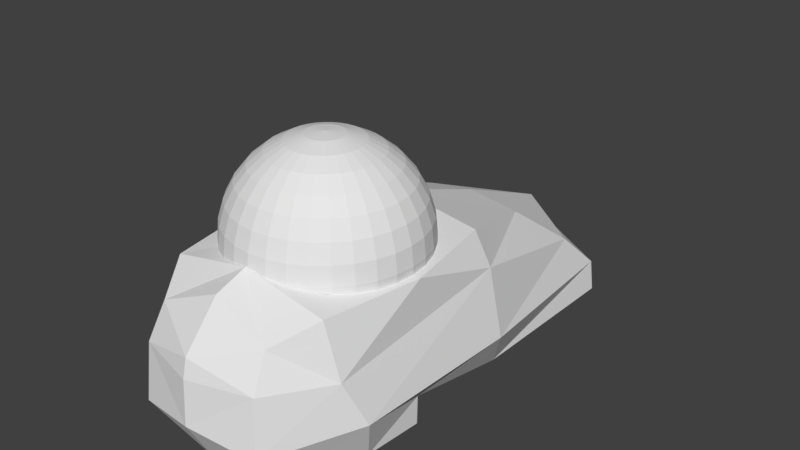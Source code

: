 # Source: 11_InstepR.blend  (saved by Blender 2.79.0; exported with 4.5.12 LTS)
import bpy
from mathutils import Matrix  # noqa: F401  (used for matrix-valued properties, if any)

bpy.ops.wm.read_factory_settings(use_empty=True)
scene = bpy.context.scene
scene.name = 'Scene'

# ---- collections
col_collection_1 = bpy.data.collections.new('Collection 1'); scene.collection.children.link(col_collection_1)

# ---- materials (node trees are filled in below, after node groups)
mat_x = bpy.data.materials.new('マテリアル')
mat_x.alpha_threshold = 0.0
mat_x.use_transparent_shadow = False
mat_x.roughness = 0.5

# ---- material node trees

# ---- world
world_world = bpy.data.worlds.new('World'); scene.world = world_world
world_world.color = (0.05088, 0.05088, 0.05088)
world_world.use_sun_shadow = False
world_world.sun_shadow_jitter_overblur = 0.0
world_world.cycles.sampling_method = 'MANUAL'

# ---- meshes
me_009 = bpy.data.meshes.new('球.009')
me_009.from_pydata([(-0.1951, 0.0, 0.9808), (-0.3827, 0.0, 0.9239), (-0.5556, 0.0, 0.8315), (-0.7071, 0.0, 0.7071), (-0.8315, 0.0, 0.5556), (-0.9239, 0.0, 0.3827), (-0.9808, 0.0, 0.1951), (-1.0, 0.0, 7.55e-08), (-0.1913, 0.03806, 0.9808), (-0.3753, 0.07466, 0.9239), (-0.5449, 0.1084, 0.8315), (-0.6935, 0.1379, 0.7071), (-0.8155, 0.1622, 0.5556), (-0.9061, 0.1802, 0.3827), (-0.9619, 0.1913, 0.1951), (-0.9808, 0.1951, 7.55e-08), (-0.1802, 0.07466, 0.9808), (-0.3536, 0.1464, 0.9239), (-0.5133, 0.2126, 0.8315), (-0.6533, 0.2706, 0.7071), (-0.7682, 0.3182, 0.5556), (-0.8536, 0.3536, 0.3827), (-0.9061, 0.3753, 0.1951), (-0.9239, 0.3827, 7.55e-08), (-0.1622, 0.1084, 0.9808), (-0.3182, 0.2126, 0.9239), (-0.4619, 0.3087, 0.8315), (-0.5879, 0.3928, 0.7071), (-0.6913, 0.4619, 0.5556), (-0.7682, 0.5133, 0.3827), (-0.8155, 0.5449, 0.1951), (-0.8315, 0.5556, 7.55e-08), (-0.1379, 0.1379, 0.9808), (-0.2706, 0.2706, 0.9239), (-0.3928, 0.3928, 0.8315), (-0.5, 0.5, 0.7071), (-0.5879, 0.5879, 0.5556), (-0.6533, 0.6533, 0.3827), (-0.6935, 0.6935, 0.1951), (-0.7071, 0.7071, 7.55e-08), (-0.1084, 0.1622, 0.9808), (-0.2126, 0.3182, 0.9239), (-0.3087, 0.4619, 0.8315), (-0.3928, 0.5879, 0.7071), (-0.4619, 0.6913, 0.5556), (-0.5133, 0.7682, 0.3827), (-0.5449, 0.8155, 0.1951), (-0.5556, 0.8315, 7.55e-08), (-0.07466, 0.1802, 0.9808), (-0.1464, 0.3536, 0.9239), (-0.2126, 0.5133, 0.8315), (-0.2706, 0.6533, 0.7071), (-0.3182, 0.7682, 0.5556), (-0.3536, 0.8536, 0.3827), (-0.3753, 0.9061, 0.1951), (-0.03806, 0.1913, 0.9808), (-0.07466, 0.3753, 0.9239), (-0.1084, 0.5449, 0.8315), (-0.1379, 0.6935, 0.7071), (-0.1622, 0.8155, 0.5556), (-0.1802, 0.9061, 0.3827), (-0.1913, 0.9619, 0.1951), (3.266e-07, 0.1951, 0.9808), (3.192e-07, 0.3827, 0.9239), (3.117e-07, 0.5556, 0.8315), (3.192e-07, 0.7071, 0.7071), (3.341e-07, 0.8315, 0.5556), (2.745e-07, 0.9239, 0.3827), (3.937e-07, 0.9808, 0.1951), (0.03806, 0.1913, 0.9808), (0.07466, 0.3753, 0.9239), (0.1084, 0.5449, 0.8315), (0.138, 0.6935, 0.7071), (0.1622, 0.8155, 0.5556), (0.1802, 0.9061, 0.3827), (0.1913, 0.9619, 0.1951), (0.07466, 0.1802, 0.9808), (0.1464, 0.3536, 0.9239), (0.2126, 0.5133, 0.8315), (0.2706, 0.6533, 0.7071), (0.3182, 0.7682, 0.5556), (0.3536, 0.8536, 0.3827), (0.3753, 0.9061, 0.1951), (0.3827, 0.9239, 7.55e-08), (0.1084, 0.1622, 0.9808), (0.2126, 0.3182, 0.9239), (0.3087, 0.4619, 0.8315), (0.3928, 0.5879, 0.7071), (0.4619, 0.6913, 0.5556), (0.5133, 0.7682, 0.3827), (0.5449, 0.8155, 0.1951), (0.5556, 0.8315, 7.55e-08), (0.138, 0.1379, 0.9808), (0.2706, 0.2706, 0.9239), (0.3928, 0.3928, 0.8315), (0.5, 0.5, 0.7071), (0.5879, 0.5879, 0.5556), (0.6533, 0.6533, 0.3827), (0.6935, 0.6935, 0.1951), (0.7071, 0.7071, 7.55e-08), (0.1622, 0.1084, 0.9808), (0.3182, 0.2126, 0.9239), (0.4619, 0.3087, 0.8315), (0.5879, 0.3928, 0.7071), (0.6913, 0.4619, 0.5556), (0.7682, 0.5133, 0.3827), (0.8155, 0.5449, 0.1951), (0.8315, 0.5556, 7.55e-08), (0.1802, 0.07466, 0.9808), (0.3536, 0.1464, 0.9239), (0.5133, 0.2126, 0.8315), (0.6533, 0.2706, 0.7071), (0.7682, 0.3182, 0.5556), (0.8536, 0.3536, 0.3827), (0.9061, 0.3753, 0.1951), (0.9239, 0.3827, 7.55e-08), (0.1913, 0.03806, 0.9808), (0.3753, 0.07466, 0.9239), (0.5449, 0.1084, 0.8315), (0.6935, 0.1379, 0.7071), (0.8155, 0.1622, 0.5556), (0.9061, 0.1802, 0.3827), (0.9619, 0.1913, 0.1951), (0.9808, 0.1951, 7.55e-08), (0.1951, -7.212e-09, 0.9808), (0.3827, 4.122e-08, 0.9239), (0.5556, 2.632e-08, 0.8315), (0.7071, -2.584e-08, 0.7071), (0.8315, -8.544e-08, 0.5556), (0.9239, 6.357e-08, 0.3827), (0.9808, -8.544e-08, 0.1951), (1.0, -1.003e-07, 7.55e-08), (0.1913, -0.03806, 0.9808), (0.3753, -0.07466, 0.9239), (0.5449, -0.1084, 0.8315), (0.6935, -0.1379, 0.7071), (0.8155, -0.1622, 0.5556), (0.9061, -0.1802, 0.3827), (0.9619, -0.1913, 0.1951), (0.9808, -0.1951, 7.55e-08), (0.1802, -0.07466, 0.9808), (0.3536, -0.1464, 0.9239), (0.5133, -0.2126, 0.8315), (0.6533, -0.2706, 0.7071), (0.7682, -0.3182, 0.5556), (0.8536, -0.3536, 0.3827), (0.9061, -0.3753, 0.1951), (0.9239, -0.3827, 7.55e-08), (0.1622, -0.1084, 0.9808), (0.3182, -0.2126, 0.9239), (0.4619, -0.3087, 0.8315), (0.5879, -0.3928, 0.7071), (0.6913, -0.4619, 0.5556), (0.7682, -0.5133, 0.3827), (0.8155, -0.5449, 0.1951), (0.8315, -0.5556, 7.55e-08), (0.138, -0.1379, 0.9808), (0.2706, -0.2706, 0.9239), (0.3928, -0.3928, 0.8315), (0.5, -0.5, 0.7071), (0.5879, -0.5879, 0.5556), (0.6533, -0.6533, 0.3827), (0.6935, -0.6935, 0.1951), (0.7071, -0.7071, 7.55e-08), (0.1084, -0.1622, 0.9808), (0.2126, -0.3182, 0.9239), (0.3087, -0.4619, 0.8315), (0.3928, -0.5879, 0.7071), (0.4619, -0.6913, 0.5556), (0.5133, -0.7682, 0.3827), (0.5449, -0.8155, 0.1951), (0.5556, -0.8315, 7.55e-08), (0.07466, -0.1802, 0.9808), (0.1464, -0.3536, 0.9239), (0.2126, -0.5133, 0.8315), (0.2706, -0.6533, 0.7071), (0.3182, -0.7682, 0.5556), (0.3536, -0.8536, 0.3827), (0.3753, -0.9061, 0.1951), (0.3827, -0.9239, 7.55e-08), (0.03806, -0.1913, 0.9808), (0.07466, -0.3753, 0.9239), (0.1084, -0.5449, 0.8315), (0.1379, -0.6935, 0.7071), (0.1622, -0.8155, 0.5556), (0.1802, -0.9061, 0.3827), (0.1913, -0.9619, 0.1951), (3.117e-07, -0.1951, 0.9808), (2.819e-07, -0.3827, 0.9239), (2.819e-07, -0.5556, 0.8315), (1.851e-07, -0.7071, 0.7071), (1.404e-07, -0.8315, 0.5556), (3.192e-07, -0.9239, 0.3827), (9.567e-08, -0.9808, 0.1951), (-0.03806, -0.1913, 0.9808), (-0.07466, -0.3753, 0.9239), (-0.1084, -0.5449, 0.8315), (-0.1379, -0.6935, 0.7071), (-0.1622, -0.8155, 0.5556), (-0.1802, -0.9061, 0.3827), (-0.1913, -0.9619, 0.1951), (-0.07466, -0.1802, 0.9808), (-0.1464, -0.3536, 0.9239), (-0.2126, -0.5133, 0.8315), (-0.2706, -0.6533, 0.7071), (-0.3182, -0.7682, 0.5556), (-0.3536, -0.8536, 0.3827), (-0.3753, -0.9061, 0.1951), (-0.3827, -0.9239, 7.55e-08), (-0.1084, -0.1622, 0.9808), (-0.2126, -0.3182, 0.9239), (-0.3087, -0.4619, 0.8315), (-0.3928, -0.5879, 0.7071), (-0.4619, -0.6913, 0.5556), (-0.5133, -0.7682, 0.3827), (-0.5449, -0.8155, 0.1951), (-0.5556, -0.8315, 7.55e-08), (-0.1379, -0.1379, 0.9808), (-0.2706, -0.2706, 0.9239), (-0.3928, -0.3928, 0.8315), (-0.5, -0.5, 0.7071), (-0.5879, -0.5879, 0.5556), (-0.6533, -0.6533, 0.3827), (-0.6935, -0.6935, 0.1951), (-0.7071, -0.7071, 7.55e-08), (-0.1622, -0.1084, 0.9808), (-0.3182, -0.2126, 0.9239), (-0.4619, -0.3087, 0.8315), (-0.5879, -0.3928, 0.7071), (-0.6913, -0.4619, 0.5556), (-0.7682, -0.5133, 0.3827), (-0.8155, -0.5449, 0.1951), (-0.8315, -0.5556, 7.55e-08), (2.48e-08, -1.247e-07, 1.0), (-0.1802, -0.07466, 0.9808), (-0.3536, -0.1464, 0.9239), (-0.5133, -0.2126, 0.8315), (-0.6533, -0.2706, 0.7071), (-0.7682, -0.3182, 0.5556), (-0.8536, -0.3536, 0.3827), (-0.9061, -0.3753, 0.1951), (-0.9239, -0.3827, 7.55e-08), (-0.1913, -0.03806, 0.9808), (-0.3753, -0.07466, 0.9239), (-0.5449, -0.1084, 0.8315), (-0.6935, -0.1379, 0.7071), (-0.8155, -0.1622, 0.5556), (-0.9061, -0.1802, 0.3827), (-0.9619, -0.1913, 0.1951), (-0.9808, -0.1951, 7.55e-08), (0.9169, 0.3798, -0.07724), (0.8261, 0.552, -0.0658), (0.9727, 0.1935, -0.08353), (0.9903, 0.01413, -0.08438), (0.7037, 0.7037, -0.04962), (0.554, 0.8291, -0.02842), (0.3826, 0.9236, -0.003327), (0.1946, 0.9784, 0.0244), (0.36, 0.9308, 7.55e-08), (3.829e-07, 0.9947, 0.05331), (-0.01965, 0.9925, 0.05624), (-0.7038, 0.7038, -0.04773), (-0.8261, 0.552, -0.0657), (-0.9167, 0.3797, -0.0787), (-0.9725, 0.1934, -0.08628), (-0.9899, 0.01413, -0.08803), (-0.1945, 0.9779, 0.02938), (-0.3827, 0.9238, 0.0006549), (-0.387, 0.9216, 7.55e-08), (-0.5542, 0.8294, -0.02533), (0.9916, -9.384e-08, -0.08515), (0.9721, -0.1934, -0.09019), (0.9157, -0.3793, -0.08964), (0.8246, -0.551, -0.08352), (0.7021, -0.7021, -0.07204), (0.553, -0.8276, -0.04702), (0.3822, -0.9227, -0.01328), (0.3146, -0.9445, 7.55e-08), (0.1946, -0.9785, 0.02354), (1.263e-07, -0.9939, 0.06155), (-0.01965, -0.9916, 0.06537), (-0.1945, -0.9779, 0.03002), (-0.3423, -0.9361, 7.55e-08), (-0.3824, -0.9231, -0.008154), (-0.5532, -0.8279, -0.04307), (-0.9913, 0.0, -0.08876), (-0.9718, -0.1933, -0.09287), (-0.9156, -0.3793, -0.09107), (-0.7022, -0.7022, -0.07021), (-0.8246, -0.551, -0.08343), (-0.6641, -1.284, -1.669), (-1.018, 3.22, -1.669), (0.9787, 3.22, -1.669), (0.6248, -1.284, -1.669), (-0.6786, -1.593, -0.6619), (-0.8767, 2.781, -0.9121), (0.8374, 2.781, -0.9121), (0.6393, -1.593, -0.6619), (-0.01965, -1.502, -1.669), (-0.01965, 2.217, -0.3758), (-0.01965, -1.342, -0.04875), (-0.01965, 3.22, -1.669), (0.9383, 3.22, -1.337), (0.6648, -1.653, -1.266), (-0.01965, 3.88, -1.683), (-0.7041, -1.653, -1.266), (-0.01965, -1.796, -1.145), (-0.9776, 3.22, -1.337), (0.53, 2.259, -0.48), (0.602, -1.407, -0.309), (-0.6413, -1.407, -0.309), (-0.5693, 2.259, -0.48), (-0.06012, 3.478, -0.9095), (-0.01965, 3.872, -1.407), (-0.01965, 1.286, -1.669), (-1.13, 1.031, -0.4189), (1.091, 1.031, -0.4189), (0.9021, 1.031, -0.08118), (-1.283, 1.031, -1.132), (-0.9108, 1.031, -0.08118), (1.244, 1.031, -1.132), (-0.7526, 1.312, -1.669), (0.959, 1.339, -1.669), (-0.01965, 1.031, 0.05607), (-0.01965, -1.767, -0.6776), (-0.01965, -1.722, -0.4832), (-0.8852, -1.002, -0.1093), (0.9787, -0.5961, -1.669), (-1.071, -0.9763, -0.6767), (1.032, -0.9763, -0.6767), (-0.01965, -1.002, -1.669), (-1.212, -0.7913, -1.139), (-1.018, -0.5961, -1.669), (0.8765, -1.002, -0.1093), (1.173, -0.7913, -1.139), (-0.01965, -1.002, 0.06542), (-0.6822, 3.638, -1.676), (0.6429, 3.638, -1.676), (-0.01965, 3.638, -1.676), (-0.6772, 3.64, -1.676), (-0.676, 3.638, -1.676), (1.025, 0.03321, -1.669), (-0.01965, 0.04723, -1.669), (-1.019, 0.05823, -1.669), (-0.01965, 0.02842, -1.344), (-1.053, 0.04693, -1.344), (1.043, 0.02022, -1.344), (-0.01965, 0.01413, 0.06075), (1.066, 0.01413, -0.09523), (-1.037, 0.01413, -0.09523)], [], [(2, 11, 3), (0, 9, 1), (5, 14, 6), (3, 12, 4), (2, 9, 10), (6, 15, 7), (4, 13, 5), (14, 23, 15), (12, 21, 13), (10, 19, 11), (8, 17, 9), (13, 22, 14), (11, 20, 12), (9, 18, 10), (22, 31, 23), (20, 29, 21), (18, 27, 19), (16, 25, 17), (22, 29, 30), (19, 28, 20), (17, 26, 18), (31, 38, 39), (28, 37, 29), (26, 35, 27), (24, 33, 25), (29, 38, 30), (27, 36, 28), (25, 34, 26), (39, 46, 47), (36, 45, 37), (34, 43, 35), (32, 41, 33), (37, 46, 38), (36, 43, 44), (33, 42, 34), (54, 267, 268), (44, 53, 45), (42, 51, 43), (40, 49, 41), (46, 53, 54), (44, 51, 52), (41, 50, 42), (52, 60, 53), (51, 57, 58), (48, 56, 49), (54, 60, 61), (51, 59, 52), (49, 57, 50), (59, 67, 60), (57, 65, 58), (55, 63, 56), (61, 67, 68), (58, 66, 59), (56, 64, 57), (66, 74, 67), (64, 72, 65), (63, 69, 70), (68, 74, 75), (66, 72, 73), (63, 71, 64), (73, 81, 74), (71, 79, 72), (69, 77, 70), (75, 81, 82), (72, 80, 73), (71, 77, 78), (82, 91, 83), (80, 89, 81), (78, 87, 79), (76, 85, 77), (82, 89, 90), (80, 87, 88), (77, 86, 78), (90, 99, 91), (88, 97, 89), (86, 95, 87), (84, 93, 85), (90, 97, 98), (87, 96, 88), (85, 94, 86), (98, 107, 99), (96, 105, 97), (95, 102, 103), (92, 101, 93), (98, 105, 106), (96, 103, 104), (93, 102, 94), (106, 115, 107), (104, 113, 105), (102, 111, 103), (100, 109, 101), (106, 113, 114), (103, 112, 104), (102, 109, 110), (114, 123, 115), (112, 121, 113), (110, 119, 111), (108, 117, 109), (114, 121, 122), (111, 120, 112), (109, 118, 110), (122, 131, 123), (120, 129, 121), (119, 126, 127), (116, 125, 117), (122, 129, 130), (119, 128, 120), (118, 125, 126), (130, 139, 131), (128, 137, 129), (127, 134, 135), (124, 133, 125), (130, 137, 138), (128, 135, 136), (125, 134, 126), (138, 147, 139), (136, 145, 137), (135, 142, 143), (132, 141, 133), (138, 145, 146), (136, 143, 144), (133, 142, 134), (146, 155, 147), (144, 153, 145), (142, 151, 143), (140, 149, 141), (146, 153, 154), (144, 151, 152), (141, 150, 142), (155, 162, 163), (152, 161, 153), (151, 158, 159), (148, 157, 149), (154, 161, 162), (152, 159, 160), (149, 158, 150), (162, 171, 163), (160, 169, 161), (159, 166, 167), (156, 165, 157), (162, 169, 170), (160, 167, 168), (157, 166, 158), (170, 179, 171), (168, 177, 169), (167, 174, 175), (164, 173, 165), (170, 177, 178), (168, 175, 176), (165, 174, 166), (186, 278, 277), (176, 185, 177), (175, 182, 183), (173, 180, 181), (178, 185, 186), (176, 183, 184), (173, 182, 174), (184, 192, 185), (183, 189, 190), (181, 187, 188), (186, 192, 193), (183, 191, 184), (181, 189, 182), (191, 199, 192), (190, 196, 197), (188, 194, 195), (193, 199, 200), (191, 197, 198), (188, 196, 189), (198, 206, 199), (197, 203, 204), (194, 202, 195), (200, 206, 207), (197, 205, 198), (195, 203, 196), (207, 216, 208), (205, 214, 206), (204, 211, 212), (201, 210, 202), (207, 214, 215), (205, 212, 213), (203, 210, 211), (215, 224, 216), (213, 222, 214), (211, 220, 212), (209, 218, 210), (215, 222, 223), (213, 220, 221), (210, 219, 211), (224, 231, 232), (221, 230, 222), (219, 228, 220), (217, 226, 218), (223, 230, 231), (221, 228, 229), (218, 227, 219), (231, 241, 232), (229, 239, 230), (228, 236, 237), (226, 234, 235), (231, 239, 240), (229, 237, 238), (227, 235, 236), (240, 249, 241), (238, 247, 239), (236, 245, 237), (234, 243, 235), (240, 247, 248), (238, 245, 246), (235, 244, 236), (0, 233, 8), (8, 233, 16), (16, 233, 24), (24, 233, 32), (32, 233, 40), (40, 233, 48), (48, 233, 55), (55, 233, 62), (62, 233, 69), (69, 233, 76), (76, 233, 84), (84, 233, 92), (92, 233, 100), (100, 233, 108), (108, 233, 116), (116, 233, 124), (124, 233, 132), (132, 233, 140), (140, 233, 148), (148, 233, 156), (156, 233, 164), (164, 233, 172), (172, 233, 180), (180, 233, 187), (187, 233, 194), (194, 233, 201), (201, 233, 209), (209, 233, 217), (217, 233, 225), (225, 233, 234), (234, 233, 242), (249, 6, 7), (247, 4, 5), (245, 2, 3), (243, 0, 1), (248, 5, 6), (246, 3, 4), (244, 1, 2), (242, 233, 0), (288, 232, 289), (279, 186, 193), (268, 269, 47), (253, 123, 131), (277, 276, 179), (270, 139, 271), (261, 31, 39), (250, 123, 252), (255, 99, 254), (287, 249, 286), (283, 282, 208), (251, 115, 250), (265, 7, 15), (275, 163, 171), (254, 107, 251), (260, 61, 68), (262, 23, 31), (269, 39, 47), (272, 139, 147), (266, 54, 61), (284, 224, 288), (207, 282, 200), (289, 241, 287), (263, 15, 23), (285, 249, 7), (283, 216, 284), (280, 193, 200), (274, 155, 163), (256, 91, 255), (257, 75, 82), (256, 258, 83), (259, 75, 257), (273, 147, 155), (276, 171, 179), (307, 321, 318), (301, 337, 292), (302, 322, 292), (303, 298, 293), (301, 322, 314), (316, 308, 317), (305, 298, 306), (321, 301, 314), (304, 340, 339), (323, 311, 319), (297, 306, 303), (295, 318, 315), (339, 307, 313), (296, 320, 302), (294, 306, 324), (308, 323, 317), (311, 315, 319), (299, 308, 312), (311, 299, 312), (296, 312, 308), (295, 312, 313), (310, 328, 294), (290, 330, 298), (329, 303, 334), (331, 290, 305), (328, 305, 294), (330, 293, 298), (329, 309, 297), (334, 293, 327), (335, 310, 300), (309, 335, 300), (297, 325, 324), (294, 325, 310), (309, 300, 325), (300, 310, 325), (342, 327, 330), (316, 334, 320), (333, 347, 335), (316, 317, 348), (331, 345, 332), (349, 315, 328), (327, 341, 346), (315, 331, 328), (332, 342, 330), (347, 326, 335), (340, 301, 291), (337, 338, 304), (337, 302, 292), (339, 340, 336), (336, 291, 307), (337, 304, 313), (341, 344, 346), (343, 344, 342), (344, 321, 314), (344, 322, 346), (347, 317, 323), (347, 319, 349), (2, 10, 11), (0, 8, 9), (5, 13, 14), (3, 11, 12), (2, 1, 9), (6, 14, 15), (4, 12, 13), (14, 22, 23), (12, 20, 21), (10, 18, 19), (8, 16, 17), (13, 21, 22), (11, 19, 20), (9, 17, 18), (22, 30, 31), (20, 28, 29), (18, 26, 27), (16, 24, 25), (22, 21, 29), (19, 27, 28), (17, 25, 26), (31, 30, 38), (28, 36, 37), (26, 34, 35), (24, 32, 33), (29, 37, 38), (27, 35, 36), (25, 33, 34), (39, 38, 46), (36, 44, 45), (34, 42, 43), (32, 40, 41), (37, 45, 46), (36, 35, 43), (33, 41, 42), (268, 47, 46), (46, 54, 268), (44, 52, 53), (42, 50, 51), (40, 48, 49), (46, 45, 53), (44, 43, 51), (41, 49, 50), (52, 59, 60), (51, 50, 57), (48, 55, 56), (54, 53, 60), (51, 58, 59), (49, 56, 57), (59, 66, 67), (57, 64, 65), (55, 62, 63), (61, 60, 67), (58, 65, 66), (56, 63, 64), (66, 73, 74), (64, 71, 72), (63, 62, 69), (68, 67, 74), (66, 65, 72), (63, 70, 71), (73, 80, 81), (71, 78, 79), (69, 76, 77), (75, 74, 81), (72, 79, 80), (71, 70, 77), (82, 90, 91), (80, 88, 89), (78, 86, 87), (76, 84, 85), (82, 81, 89), (80, 79, 87), (77, 85, 86), (90, 98, 99), (88, 96, 97), (86, 94, 95), (84, 92, 93), (90, 89, 97), (87, 95, 96), (85, 93, 94), (98, 106, 107), (96, 104, 105), (95, 94, 102), (92, 100, 101), (98, 97, 105), (96, 95, 103), (93, 101, 102), (106, 114, 115), (104, 112, 113), (102, 110, 111), (100, 108, 109), (106, 105, 113), (103, 111, 112), (102, 101, 109), (114, 122, 123), (112, 120, 121), (110, 118, 119), (108, 116, 117), (114, 113, 121), (111, 119, 120), (109, 117, 118), (122, 130, 131), (120, 128, 129), (119, 118, 126), (116, 124, 125), (122, 121, 129), (119, 127, 128), (118, 117, 125), (130, 138, 139), (128, 136, 137), (127, 126, 134), (124, 132, 133), (130, 129, 137), (128, 127, 135), (125, 133, 134), (138, 146, 147), (136, 144, 145), (135, 134, 142), (132, 140, 141), (138, 137, 145), (136, 135, 143), (133, 141, 142), (146, 154, 155), (144, 152, 153), (142, 150, 151), (140, 148, 149), (146, 145, 153), (144, 143, 151), (141, 149, 150), (155, 154, 162), (152, 160, 161), (151, 150, 158), (148, 156, 157), (154, 153, 161), (152, 151, 159), (149, 157, 158), (162, 170, 171), (160, 168, 169), (159, 158, 166), (156, 164, 165), (162, 161, 169), (160, 159, 167), (157, 165, 166), (170, 178, 179), (168, 176, 177), (167, 166, 174), (164, 172, 173), (170, 169, 177), (168, 167, 175), (165, 173, 174), (277, 179, 178), (178, 186, 277), (176, 184, 185), (175, 174, 182), (173, 172, 180), (178, 177, 185), (176, 175, 183), (173, 181, 182), (184, 191, 192), (183, 182, 189), (181, 180, 187), (186, 185, 192), (183, 190, 191), (181, 188, 189), (191, 198, 199), (190, 189, 196), (188, 187, 194), (193, 192, 199), (191, 190, 197), (188, 195, 196), (198, 205, 206), (197, 196, 203), (194, 201, 202), (200, 199, 206), (197, 204, 205), (195, 202, 203), (207, 215, 216), (205, 213, 214), (204, 203, 211), (201, 209, 210), (207, 206, 214), (205, 204, 212), (203, 202, 210), (215, 223, 224), (213, 221, 222), (211, 219, 220), (209, 217, 218), (215, 214, 222), (213, 212, 220), (210, 218, 219), (224, 223, 231), (221, 229, 230), (219, 227, 228), (217, 225, 226), (223, 222, 230), (221, 220, 228), (218, 226, 227), (231, 240, 241), (229, 238, 239), (228, 227, 236), (226, 225, 234), (231, 230, 239), (229, 228, 237), (227, 226, 235), (240, 248, 249), (238, 246, 247), (236, 244, 245), (234, 242, 243), (240, 239, 247), (238, 237, 245), (235, 243, 244), (249, 248, 6), (247, 246, 4), (245, 244, 2), (243, 242, 0), (248, 247, 5), (246, 245, 3), (244, 243, 1), (288, 224, 232), (279, 278, 186), (131, 270, 253), (253, 252, 123), (270, 131, 139), (261, 262, 31), (250, 115, 123), (255, 91, 99), (287, 241, 249), (251, 107, 115), (15, 264, 265), (265, 285, 7), (275, 274, 163), (254, 99, 107), (68, 259, 260), (260, 266, 61), (262, 263, 23), (269, 261, 39), (272, 271, 139), (266, 267, 54), (284, 216, 224), (208, 282, 207), (282, 281, 200), (289, 232, 241), (263, 264, 15), (285, 286, 249), (283, 208, 216), (200, 281, 280), (280, 279, 193), (274, 273, 155), (256, 83, 91), (83, 258, 82), (258, 257, 82), (259, 68, 75), (273, 272, 147), (276, 275, 171), (307, 291, 321), (301, 338, 337), (302, 320, 322), (303, 306, 298), (301, 292, 322), (316, 296, 308), (305, 290, 298), (321, 291, 301), (304, 338, 340), (323, 299, 311), (297, 324, 306), (295, 307, 318), (313, 304, 339), (339, 336, 307), (307, 295, 313), (296, 316, 320), (294, 305, 306), (308, 299, 323), (311, 295, 315), (296, 313, 312), (295, 311, 312), (310, 326, 328), (290, 332, 330), (329, 297, 303), (331, 332, 290), (328, 331, 305), (330, 327, 293), (329, 333, 309), (334, 303, 293), (335, 326, 310), (309, 333, 335), (297, 309, 325), (294, 324, 325), (342, 341, 327), (316, 329, 334), (333, 348, 347), (333, 329, 348), (329, 316, 348), (318, 321, 345), (345, 343, 332), (331, 318, 345), (328, 326, 349), (349, 319, 315), (322, 320, 346), (320, 334, 346), (334, 327, 346), (315, 318, 331), (332, 343, 342), (347, 349, 326), (291, 336, 340), (340, 338, 301), (296, 302, 313), (302, 337, 313), (341, 342, 344), (343, 345, 344), (344, 345, 321), (344, 314, 322), (347, 348, 317), (347, 323, 319)])
_uv = me_009.uv_layers.new(name='UVマップ')
_uv.uv.foreach_set('vector', [0.4037, 0.1212, 0.4142, 0.1095, 0.4168, 0.1185, 0.3765, 0.1255, 0.3892, 0.1185, 0.3905, 0.1235, 0.4438, 0.1127, 0.4542, 0.09462, 0.4585, 0.1095, 0.4168, 0.1185, 0.4268, 0.1048, 0.43, 0.1157, 0.4037, 0.1212, 0.3892, 0.1185, 0.4018, 0.1141, 0.4585, 0.1095, 0.4701, 0.08891, 0.4748, 0.106, 0.43, 0.1157, 0.44, 0.09986, 0.4438, 0.1127, 0.4542, 0.09462, 0.4629, 0.07248, 0.4701, 0.08891, 0.4268, 0.1048, 0.4343, 0.08763, 0.44, 0.09986, 0.4018, 0.1141, 0.4102, 0.101, 0.4142, 0.1095, 0.3759, 0.1228, 0.3872, 0.1138, 0.3892, 0.1185, 0.44, 0.09986, 0.4478, 0.08038, 0.4542, 0.09462, 0.4142, 0.1095, 0.4219, 0.09445, 0.4268, 0.1048, 0.3892, 0.1185, 0.3988, 0.1074, 0.4018, 0.1141, 0.4478, 0.08038, 0.4534, 0.05689, 0.4629, 0.07248, 0.4219, 0.09445, 0.4269, 0.07627, 0.4343, 0.08763, 0.3988, 0.1074, 0.405, 0.09322, 0.4102, 0.101, 0.3749, 0.1202, 0.3844, 0.1095, 0.3872, 0.1138, 0.4478, 0.08038, 0.4269, 0.07627, 0.4393, 0.06702, 0.4102, 0.101, 0.4156, 0.08493, 0.4219, 0.09445, 0.3872, 0.1138, 0.3947, 0.1013, 0.3988, 0.1074, 0.4534, 0.05689, 0.4288, 0.05484, 0.4415, 0.04254, 0.4156, 0.08493, 0.4178, 0.06603, 0.4269, 0.07627, 0.3947, 0.1013, 0.3986, 0.08635, 0.405, 0.09322, 0.3734, 0.1178, 0.3809, 0.1057, 0.3844, 0.1095, 0.4269, 0.07627, 0.4288, 0.05484, 0.4393, 0.06702, 0.405, 0.09322, 0.4078, 0.07644, 0.4156, 0.08493, 0.3844, 0.1095, 0.3898, 0.09603, 0.3947, 0.1013, 0.4415, 0.04254, 0.4163, 0.04414, 0.4273, 0.02973, 0.4078, 0.07644, 0.407, 0.05719, 0.4178, 0.06603, 0.3898, 0.09603, 0.3912, 0.08057, 0.3986, 0.08635, 0.3716, 0.1158, 0.3769, 0.1026, 0.3809, 0.1057, 0.4178, 0.06603, 0.4163, 0.04414, 0.4288, 0.05484, 0.4078, 0.07644, 0.3912, 0.08057, 0.3987, 0.06922, 0.3809, 0.1057, 0.384, 0.09159, 0.3898, 0.09603, 0.402, 0.03528, 0.411, 0.01839, 0.4114, 0.01856, 0.3987, 0.06922, 0.3947, 0.0501, 0.407, 0.05719, 0.384, 0.09159, 0.3829, 0.07607, 0.3912, 0.08057, 0.3695, 0.1141, 0.3724, 0.1002, 0.3769, 0.1026, 0.4163, 0.04414, 0.3947, 0.0501, 0.402, 0.03528, 0.3987, 0.06922, 0.3829, 0.07607, 0.3885, 0.06353, 0.3769, 0.1026, 0.3776, 0.08817, 0.384, 0.09159, 0.3885, 0.06353, 0.3812, 0.04515, 0.3947, 0.0501, 0.3829, 0.07607, 0.3707, 0.08587, 0.3739, 0.07301, 0.3671, 0.1128, 0.3676, 0.09866, 0.3724, 0.1002, 0.402, 0.03528, 0.3812, 0.04515, 0.3857, 0.02894, 0.3829, 0.07607, 0.3773, 0.05961, 0.3885, 0.06353, 0.3724, 0.1002, 0.3707, 0.08587, 0.3776, 0.08817, 0.3773, 0.05961, 0.3668, 0.04267, 0.3812, 0.04515, 0.3707, 0.08587, 0.3644, 0.07152, 0.3739, 0.07301, 0.3645, 0.1119, 0.3626, 0.09791, 0.3676, 0.09866, 0.3857, 0.02894, 0.3668, 0.04267, 0.3683, 0.02582, 0.3739, 0.07301, 0.3655, 0.05767, 0.3773, 0.05961, 0.3676, 0.09866, 0.3635, 0.08476, 0.3707, 0.08587, 0.3655, 0.05767, 0.3522, 0.04282, 0.3668, 0.04267, 0.3635, 0.08476, 0.3549, 0.07164, 0.3644, 0.07152, 0.3626, 0.09791, 0.3591, 0.1116, 0.3575, 0.09803, 0.3683, 0.02582, 0.3522, 0.04282, 0.3506, 0.02599, 0.3655, 0.05767, 0.3549, 0.07164, 0.3536, 0.05779, 0.3626, 0.09791, 0.3561, 0.08489, 0.3635, 0.08476, 0.3536, 0.05779, 0.338, 0.0455, 0.3522, 0.04282, 0.3561, 0.08489, 0.3454, 0.07338, 0.3549, 0.07164, 0.3591, 0.1116, 0.3525, 0.09901, 0.3575, 0.09803, 0.3506, 0.02599, 0.338, 0.0455, 0.3336, 0.02951, 0.3549, 0.07164, 0.3419, 0.05995, 0.3536, 0.05779, 0.3561, 0.08489, 0.3525, 0.09901, 0.3489, 0.08625, 0.3336, 0.02951, 0.3097, 0.01905, 0.3279, 0.01136, 0.3419, 0.05995, 0.3246, 0.0505, 0.338, 0.0455, 0.3489, 0.08625, 0.3364, 0.07667, 0.3454, 0.07338, 0.3564, 0.1122, 0.3477, 0.1008, 0.3525, 0.09901, 0.3336, 0.02951, 0.3246, 0.0505, 0.3177, 0.03566, 0.3419, 0.05995, 0.3364, 0.07667, 0.3307, 0.06402, 0.3525, 0.09901, 0.342, 0.08881, 0.3489, 0.08625, 0.3177, 0.03566, 0.2928, 0.02897, 0.3097, 0.01905, 0.3307, 0.06402, 0.3122, 0.05753, 0.3246, 0.0505, 0.342, 0.08881, 0.3281, 0.0814, 0.3364, 0.07667, 0.3539, 0.1132, 0.3433, 0.1035, 0.3477, 0.1008, 0.3177, 0.03566, 0.3122, 0.05753, 0.3031, 0.04406, 0.3364, 0.07667, 0.3204, 0.06985, 0.3307, 0.06402, 0.3477, 0.1008, 0.3356, 0.0925, 0.342, 0.08881, 0.3031, 0.04406, 0.2777, 0.04117, 0.2928, 0.02897, 0.3204, 0.06985, 0.301, 0.06638, 0.3122, 0.05753, 0.3281, 0.0814, 0.3299, 0.09722, 0.3206, 0.08745, 0.3515, 0.1146, 0.3394, 0.1068, 0.3433, 0.1035, 0.3031, 0.04406, 0.301, 0.06638, 0.2901, 0.0545, 0.3204, 0.06985, 0.3206, 0.08745, 0.3111, 0.07726, 0.3433, 0.1035, 0.3299, 0.09722, 0.3356, 0.0925, 0.2901, 0.0545, 0.2647, 0.05538, 0.2777, 0.04117, 0.3111, 0.07726, 0.2914, 0.07683, 0.301, 0.06638, 0.3299, 0.09722, 0.3141, 0.09467, 0.3206, 0.08745, 0.3495, 0.1165, 0.336, 0.1108, 0.3394, 0.1068, 0.2901, 0.0545, 0.2914, 0.07683, 0.2788, 0.06672, 0.3206, 0.08745, 0.3031, 0.08605, 0.3111, 0.07726, 0.3299, 0.09722, 0.336, 0.1108, 0.325, 0.1029, 0.2788, 0.06672, 0.2538, 0.07124, 0.2647, 0.05538, 0.3031, 0.08605, 0.2835, 0.08864, 0.2914, 0.07683, 0.325, 0.1029, 0.3088, 0.1029, 0.3141, 0.09467, 0.3477, 0.1187, 0.3334, 0.1154, 0.336, 0.1108, 0.2788, 0.06672, 0.2835, 0.08864, 0.2695, 0.08047, 0.3141, 0.09467, 0.2965, 0.09604, 0.3031, 0.08605, 0.336, 0.1108, 0.321, 0.1093, 0.325, 0.1029, 0.2695, 0.08047, 0.2453, 0.08862, 0.2538, 0.07124, 0.2965, 0.09604, 0.2773, 0.1016, 0.2835, 0.08864, 0.3088, 0.1029, 0.3181, 0.1164, 0.3049, 0.1119, 0.3464, 0.1212, 0.3315, 0.1204, 0.3334, 0.1154, 0.2695, 0.08047, 0.2773, 0.1016, 0.2622, 0.09551, 0.3088, 0.1029, 0.2914, 0.107, 0.2965, 0.09604, 0.321, 0.1093, 0.3315, 0.1204, 0.3181, 0.1164, 0.2622, 0.09551, 0.2392, 0.107, 0.2453, 0.08862, 0.2914, 0.107, 0.2731, 0.1154, 0.2773, 0.1016, 0.3049, 0.1119, 0.3163, 0.124, 0.3023, 0.1217, 0.3455, 0.1239, 0.3305, 0.1258, 0.3315, 0.1204, 0.2622, 0.09551, 0.2731, 0.1154, 0.2571, 0.1115, 0.2914, 0.107, 0.3023, 0.1217, 0.288, 0.1188, 0.3315, 0.1204, 0.3163, 0.124, 0.3181, 0.1164, 0.2571, 0.1115, 0.2358, 0.1262, 0.2392, 0.107, 0.288, 0.1188, 0.2709, 0.13, 0.2731, 0.1154, 0.3023, 0.1217, 0.3158, 0.132, 0.3013, 0.1319, 0.3452, 0.1268, 0.3304, 0.1314, 0.3305, 0.1258, 0.2571, 0.1115, 0.2709, 0.13, 0.2542, 0.1283, 0.288, 0.1188, 0.3013, 0.1319, 0.2864, 0.1312, 0.3305, 0.1258, 0.3158, 0.132, 0.3163, 0.124, 0.2542, 0.1283, 0.2347, 0.1459, 0.2358, 0.1262, 0.2864, 0.1312, 0.2707, 0.1449, 0.2709, 0.13, 0.3158, 0.132, 0.3018, 0.1424, 0.3013, 0.1319, 0.3453, 0.1297, 0.3313, 0.137, 0.3304, 0.1314, 0.2542, 0.1283, 0.2707, 0.1449, 0.2536, 0.1456, 0.2864, 0.1312, 0.3018, 0.1424, 0.2866, 0.1439, 0.3304, 0.1314, 0.3167, 0.1401, 0.3158, 0.132, 0.2347, 0.1459, 0.2552, 0.1632, 0.2362, 0.1658, 0.2866, 0.1439, 0.2726, 0.1601, 0.2707, 0.1449, 0.3018, 0.1424, 0.3189, 0.1483, 0.3041, 0.153, 0.346, 0.1326, 0.3332, 0.1425, 0.3313, 0.137, 0.2536, 0.1456, 0.2726, 0.1601, 0.2552, 0.1632, 0.2866, 0.1439, 0.3041, 0.153, 0.2887, 0.1569, 0.3313, 0.137, 0.3189, 0.1483, 0.3167, 0.1401, 0.2552, 0.1632, 0.2402, 0.1858, 0.2362, 0.1658, 0.2887, 0.1569, 0.2765, 0.1755, 0.2726, 0.1601, 0.3041, 0.153, 0.3225, 0.1563, 0.308, 0.1636, 0.3472, 0.1354, 0.3362, 0.1478, 0.3332, 0.1425, 0.2552, 0.1632, 0.2765, 0.1755, 0.2592, 0.1809, 0.2887, 0.1569, 0.308, 0.1636, 0.2928, 0.1699, 0.3332, 0.1425, 0.3225, 0.1563, 0.3189, 0.1483, 0.2592, 0.1809, 0.2463, 0.2057, 0.2402, 0.1858, 0.2928, 0.1699, 0.2826, 0.191, 0.2765, 0.1755, 0.308, 0.1636, 0.3277, 0.1639, 0.3139, 0.174, 0.349, 0.138, 0.3402, 0.1526, 0.3362, 0.1478, 0.2592, 0.1809, 0.2826, 0.191, 0.2654, 0.1985, 0.2928, 0.1699, 0.3139, 0.174, 0.2988, 0.183, 0.3362, 0.1478, 0.3277, 0.1639, 0.3225, 0.1563, 0.2735, 0.2161, 0.257, 0.2242, 0.2489, 0.2129, 0.2988, 0.183, 0.2909, 0.2065, 0.2826, 0.191, 0.3139, 0.174, 0.3345, 0.1709, 0.3217, 0.184, 0.3402, 0.1526, 0.354, 0.142, 0.3453, 0.1568, 0.2654, 0.1985, 0.2909, 0.2065, 0.2735, 0.2161, 0.2988, 0.183, 0.3217, 0.184, 0.3071, 0.1958, 0.3402, 0.1526, 0.3345, 0.1709, 0.3277, 0.1639, 0.3071, 0.1958, 0.3015, 0.2223, 0.2909, 0.2065, 0.3217, 0.184, 0.3429, 0.1769, 0.3317, 0.1933, 0.3453, 0.1568, 0.3571, 0.1433, 0.3513, 0.16, 0.2735, 0.2161, 0.3015, 0.2223, 0.2836, 0.2338, 0.3217, 0.184, 0.3178, 0.2086, 0.3071, 0.1958, 0.3453, 0.1568, 0.3429, 0.1769, 0.3345, 0.1709, 0.3977, 0.2063, 0.4211, 0.2059, 0.4111, 0.2186, 0.3857, 0.1924, 0.3838, 0.1715, 0.3951, 0.1842, 0.3681, 0.1605, 0.3665, 0.1425, 0.3741, 0.1575, 0.4255, 0.2299, 0.4211, 0.2059, 0.4355, 0.2154, 0.3977, 0.2063, 0.3951, 0.1842, 0.4076, 0.1956, 0.3681, 0.1605, 0.3838, 0.1715, 0.3757, 0.177, 0.4076, 0.1956, 0.4294, 0.193, 0.4211, 0.2059, 0.3951, 0.1842, 0.3905, 0.1653, 0.4028, 0.1755, 0.3665, 0.1425, 0.3793, 0.1538, 0.3741, 0.1575, 0.4355, 0.2154, 0.4294, 0.193, 0.444, 0.2009, 0.3951, 0.1842, 0.4157, 0.1846, 0.4076, 0.1956, 0.3741, 0.1575, 0.3905, 0.1653, 0.3838, 0.1715, 0.444, 0.2009, 0.4667, 0.1922, 0.4597, 0.2087, 0.4157, 0.1846, 0.4361, 0.1799, 0.4294, 0.193, 0.4028, 0.1755, 0.3959, 0.1585, 0.4088, 0.1664, 0.3693, 0.1409, 0.3834, 0.1494, 0.3793, 0.1538, 0.444, 0.2009, 0.4361, 0.1799, 0.4509, 0.186, 0.4157, 0.1846, 0.4088, 0.1664, 0.4221, 0.1734, 0.3905, 0.1653, 0.3834, 0.1494, 0.3959, 0.1585, 0.4509, 0.186, 0.4723, 0.1755, 0.4667, 0.1922, 0.4221, 0.1734, 0.4411, 0.1666, 0.4361, 0.1799, 0.3959, 0.1585, 0.4133, 0.1569, 0.4088, 0.1664, 0.3717, 0.1389, 0.3867, 0.1446, 0.3834, 0.1494, 0.4509, 0.186, 0.4411, 0.1666, 0.456, 0.1709, 0.4221, 0.1734, 0.4133, 0.1569, 0.4269, 0.1619, 0.3834, 0.1494, 0.3999, 0.1512, 0.3959, 0.1585, 0.4723, 0.1755, 0.4595, 0.1557, 0.476, 0.1583, 0.4269, 0.1619, 0.4443, 0.1531, 0.4411, 0.1666, 0.3999, 0.1512, 0.4163, 0.1473, 0.4133, 0.1569, 0.3737, 0.1366, 0.389, 0.1395, 0.3867, 0.1446, 0.456, 0.1709, 0.4443, 0.1531, 0.4595, 0.1557, 0.4269, 0.1619, 0.4163, 0.1473, 0.4301, 0.1503, 0.3867, 0.1446, 0.4027, 0.1438, 0.3999, 0.1512, 0.4595, 0.1557, 0.4777, 0.1409, 0.476, 0.1583, 0.4301, 0.1503, 0.4458, 0.1395, 0.4443, 0.1531, 0.4163, 0.1473, 0.4042, 0.1362, 0.4178, 0.1376, 0.389, 0.1395, 0.3761, 0.1312, 0.3904, 0.1342, 0.4595, 0.1557, 0.4458, 0.1395, 0.4611, 0.1402, 0.4301, 0.1503, 0.4178, 0.1376, 0.4316, 0.1387, 0.4027, 0.1438, 0.3904, 0.1342, 0.4042, 0.1362, 0.4611, 0.1402, 0.4774, 0.1234, 0.4777, 0.1409, 0.4316, 0.1387, 0.4457, 0.126, 0.4458, 0.1395, 0.4042, 0.1362, 0.418, 0.128, 0.4178, 0.1376, 0.3761, 0.1312, 0.3909, 0.1288, 0.3904, 0.1342, 0.4611, 0.1402, 0.4457, 0.126, 0.4608, 0.1247, 0.4316, 0.1387, 0.418, 0.128, 0.4316, 0.1271, 0.3904, 0.1342, 0.4045, 0.1286, 0.4042, 0.1362, 0.3765, 0.1255, 0.361, 0.1268, 0.3759, 0.1228, 0.3759, 0.1228, 0.361, 0.1268, 0.3749, 0.1202, 0.3749, 0.1202, 0.361, 0.1268, 0.3734, 0.1178, 0.3734, 0.1178, 0.361, 0.1268, 0.3716, 0.1158, 0.3716, 0.1158, 0.361, 0.1268, 0.3695, 0.1141, 0.3695, 0.1141, 0.361, 0.1268, 0.3671, 0.1128, 0.3671, 0.1128, 0.361, 0.1268, 0.3645, 0.1119, 0.3645, 0.1119, 0.361, 0.1268, 0.3618, 0.1116, 0.3618, 0.1116, 0.361, 0.1268, 0.3591, 0.1116, 0.3591, 0.1116, 0.361, 0.1268, 0.3564, 0.1122, 0.3564, 0.1122, 0.361, 0.1268, 0.3539, 0.1132, 0.3539, 0.1132, 0.361, 0.1268, 0.3515, 0.1146, 0.3515, 0.1146, 0.361, 0.1268, 0.3495, 0.1165, 0.3495, 0.1165, 0.361, 0.1268, 0.3477, 0.1187, 0.3477, 0.1187, 0.361, 0.1268, 0.3464, 0.1212, 0.3464, 0.1212, 0.361, 0.1268, 0.3455, 0.1239, 0.3455, 0.1239, 0.361, 0.1268, 0.3452, 0.1268, 0.3452, 0.1268, 0.361, 0.1268, 0.3453, 0.1297, 0.3453, 0.1297, 0.361, 0.1268, 0.346, 0.1326, 0.346, 0.1326, 0.361, 0.1268, 0.3472, 0.1354, 0.3472, 0.1354, 0.361, 0.1268, 0.349, 0.138, 0.349, 0.138, 0.361, 0.1268, 0.3513, 0.1402, 0.3513, 0.1402, 0.361, 0.1268, 0.354, 0.142, 0.354, 0.142, 0.361, 0.1268, 0.3571, 0.1433, 0.3633, 0.1435, 0.361, 0.1268, 0.3665, 0.1425, 0.3665, 0.1425, 0.361, 0.1268, 0.3693, 0.1409, 0.3693, 0.1409, 0.361, 0.1268, 0.3717, 0.1389, 0.3717, 0.1389, 0.361, 0.1268, 0.3737, 0.1366, 0.3737, 0.1366, 0.361, 0.1268, 0.3752, 0.134, 0.3752, 0.134, 0.361, 0.1268, 0.3761, 0.1312, 0.3761, 0.1312, 0.361, 0.1268, 0.3765, 0.1283, 0.4774, 0.1234, 0.4585, 0.1095, 0.4748, 0.106, 0.4457, 0.126, 0.43, 0.1157, 0.4438, 0.1127, 0.418, 0.128, 0.4037, 0.1212, 0.4168, 0.1185, 0.3909, 0.1288, 0.3765, 0.1255, 0.3905, 0.1235, 0.4608, 0.1247, 0.4438, 0.1127, 0.4585, 0.1095, 0.4316, 0.1271, 0.4168, 0.1185, 0.43, 0.1157, 0.4045, 0.1286, 0.3905, 0.1235, 0.4037, 0.1212, 0.3765, 0.1283, 0.361, 0.1268, 0.3765, 0.1255, 0.4785, 0.1772, 0.476, 0.1583, 0.4836, 0.1595, 0.2708, 0.241, 0.2735, 0.2161, 0.2836, 0.2338, 0.4114, 0.01856, 0.4289, 0.02772, 0.4273, 0.02973, 0.2377, 0.08393, 0.2538, 0.07124, 0.2453, 0.08862, 0.2489, 0.2129, 0.2449, 0.2061, 0.2463, 0.2057, 0.2371, 0.0853, 0.2392, 0.107, 0.2303, 0.1048, 0.4449, 0.03927, 0.4534, 0.05689, 0.4415, 0.04254, 0.2584, 0.05048, 0.2538, 0.07124, 0.2465, 0.06695, 0.3084, 0.01645, 0.2928, 0.02897, 0.2899, 0.02479, 0.4862, 0.1412, 0.4774, 0.1234, 0.4859, 0.1228, 0.4604, 0.209, 0.458, 0.2122, 0.4597, 0.2087, 0.2731, 0.03626, 0.2647, 0.05538, 0.2584, 0.05048, 0.4828, 0.103, 0.4748, 0.106, 0.4701, 0.08891, 0.2353, 0.187, 0.2362, 0.1658, 0.2402, 0.1858, 0.2899, 0.02479, 0.2777, 0.04117, 0.2731, 0.03626, 0.3714, 0.01187, 0.3857, 0.02894, 0.3683, 0.02582, 0.4586, 0.05319, 0.4629, 0.07248, 0.4534, 0.05689, 0.4289, 0.02772, 0.4415, 0.04254, 0.4273, 0.02973, 0.2265, 0.125, 0.2392, 0.107, 0.2358, 0.1262, 0.3905, 0.013, 0.402, 0.03528, 0.3857, 0.02894, 0.4705, 0.1937, 0.4723, 0.1755, 0.4785, 0.1772, 0.444, 0.2009, 0.458, 0.2122, 0.4355, 0.2154, 0.4836, 0.1595, 0.4777, 0.1409, 0.4862, 0.1412, 0.4696, 0.06903, 0.4701, 0.08891, 0.4629, 0.07248, 0.4831, 0.1043, 0.4774, 0.1234, 0.4748, 0.106, 0.4604, 0.209, 0.4667, 0.1922, 0.4705, 0.1937, 0.4367, 0.2353, 0.4255, 0.2299, 0.4355, 0.2154, 0.2286, 0.1668, 0.2347, 0.1459, 0.2362, 0.1658, 0.3278, 0.01104, 0.3097, 0.01905, 0.3084, 0.01645, 0.3484, 0.009443, 0.3506, 0.02599, 0.3336, 0.02951, 0.3278, 0.01104, 0.3302, 0.01056, 0.3279, 0.01136, 0.3693, 0.01139, 0.3506, 0.02599, 0.3484, 0.009443, 0.2259, 0.1459, 0.2358, 0.1262, 0.2347, 0.1459, 0.2449, 0.2061, 0.2402, 0.1858, 0.2463, 0.2057, 0.06393, 0.8395, 0.006423, 0.6064, 0.09998, 0.5741, 0.8456, 0.8963, 0.7549, 0.9535, 0.7087, 0.896, 0.6465, 0.8335, 0.6851, 0.6064, 0.6862, 0.8373, 0.5965, 0.2511, 0.6621, 0.1836, 0.6559, 0.2716, 0.8456, 0.8963, 0.7125, 0.6358, 0.8477, 0.6293, 0.5193, 0.576, 0.5112, 0.7439, 0.4705, 0.5798, 0.1114, 0.2516, 0.04578, 0.1831, 0.1251, 0.1698, 0.949, 0.6333, 0.8456, 0.8963, 0.8477, 0.6293, 0.8453, 0.9867, 0.933, 0.9555, 0.9338, 0.9569, 0.3533, 0.58, 0.2831, 0.7484, 0.24, 0.5819, 0.5324, 0.2547, 0.5836, 0.1698, 0.5965, 0.2511, 0.1223, 0.7926, 0.09998, 0.5741, 0.1897, 0.5781, 0.04406, 0.9153, 0.06393, 0.8395, 0.1145, 0.9746, 0.5888, 0.7888, 0.6091, 0.5713, 0.6465, 0.8335, 0.1759, 0.2558, 0.1251, 0.1698, 0.1844, 0.1759, 0.4264, 0.7472, 0.3533, 0.58, 0.4705, 0.5798, 0.2004, 0.7454, 0.1897, 0.5781, 0.24, 0.5819, 0.3547, 0.7382, 0.4264, 0.7472, 0.351, 0.9145, 0.2831, 0.7484, 0.3547, 0.7382, 0.351, 0.9145, 0.5888, 0.7888, 0.5393, 0.9165, 0.5112, 0.7439, 0.1223, 0.7926, 0.1693, 0.9158, 0.1145, 0.9746, 0.2219, 0.27, 0.1695, 0.3394, 0.1759, 0.2558, 0.9373, 0.2006, 0.8485, 0.24, 0.8482, 0.171, 0.5381, 0.3384, 0.5965, 0.2511, 0.5952, 0.3587, 0.1121, 0.36, 0.05137, 0.2719, 0.1114, 0.2516, 0.1695, 0.3394, 0.1114, 0.2516, 0.1759, 0.2558, 0.8485, 0.24, 0.7593, 0.2015, 0.8482, 0.171, 0.5381, 0.3384, 0.4866, 0.2683, 0.5324, 0.2547, 0.5952, 0.3587, 0.6559, 0.2716, 0.6633, 0.3676, 0.3522, 0.3369, 0.2714, 0.273, 0.3522, 0.2939, 0.4329, 0.2729, 0.3522, 0.3369, 0.3522, 0.2939, 0.5324, 0.2547, 0.5003, 0.1798, 0.5247, 0.1753, 0.1759, 0.2558, 0.2089, 0.1807, 0.2219, 0.27, 0.4329, 0.2729, 0.3522, 0.2939, 0.3521, 0.2228, 0.3522, 0.2939, 0.2714, 0.273, 0.3521, 0.2228, 0.8492, 0.3849, 0.7109, 0.2968, 0.8485, 0.24, 0.5193, 0.576, 0.5952, 0.3587, 0.6091, 0.5713, 0.4656, 0.3331, 0.3522, 0.4576, 0.3522, 0.3369, 0.5193, 0.576, 0.4705, 0.5798, 0.4773, 0.4564, 0.1121, 0.36, 0.07176, 0.4536, 0.04332, 0.3687, 0.2329, 0.4576, 0.1897, 0.5781, 0.1695, 0.3394, 0.6633, 0.3676, 0.6732, 0.4445, 0.6333, 0.4482, 0.1897, 0.5781, 0.1121, 0.36, 0.1695, 0.3394, 0.9866, 0.2954, 0.8492, 0.3849, 0.8485, 0.24, 0.3522, 0.4576, 0.2426, 0.333, 0.3522, 0.3369, 0.933, 0.9555, 0.8456, 0.8963, 0.9844, 0.898, 0.7549, 0.9535, 0.8459, 0.954, 0.8453, 0.9867, 0.6707, 0.9028, 0.6465, 0.8335, 0.6862, 0.8373, 0.9338, 0.9569, 0.933, 0.9555, 0.9372, 0.9558, 0.04204, 0.9114, 0.02362, 0.846, 0.06393, 0.8395, 0.6707, 0.9028, 0.6316, 0.9833, 0.6004, 0.9674, 0.705, 0.4032, 0.8485, 0.4502, 0.7019, 0.4481, 0.9873, 0.4079, 0.8485, 0.4502, 0.8493, 0.4053, 0.8485, 0.4502, 0.949, 0.6333, 0.8477, 0.6293, 0.8485, 0.4502, 0.7125, 0.6358, 0.7019, 0.4481, 0.3522, 0.4576, 0.4705, 0.5798, 0.3533, 0.58, 0.3522, 0.4576, 0.24, 0.5819, 0.2329, 0.4576, 0.4037, 0.1212, 0.4018, 0.1141, 0.4142, 0.1095, 0.3765, 0.1255, 0.3759, 0.1228, 0.3892, 0.1185, 0.4438, 0.1127, 0.44, 0.09986, 0.4542, 0.09462, 0.4168, 0.1185, 0.4142, 0.1095, 0.4268, 0.1048, 0.4037, 0.1212, 0.3905, 0.1235, 0.3892, 0.1185, 0.4585, 0.1095, 0.4542, 0.09462, 0.4701, 0.08891, 0.43, 0.1157, 0.4268, 0.1048, 0.44, 0.09986, 0.4542, 0.09462, 0.4478, 0.08038, 0.4629, 0.07248, 0.4268, 0.1048, 0.4219, 0.09445, 0.4343, 0.08763, 0.4018, 0.1141, 0.3988, 0.1074, 0.4102, 0.101, 0.3759, 0.1228, 0.3749, 0.1202, 0.3872, 0.1138, 0.44, 0.09986, 0.4343, 0.08763, 0.4478, 0.08038, 0.4142, 0.1095, 0.4102, 0.101, 0.4219, 0.09445, 0.3892, 0.1185, 0.3872, 0.1138, 0.3988, 0.1074, 0.4478, 0.08038, 0.4393, 0.06702, 0.4534, 0.05689, 0.4219, 0.09445, 0.4156, 0.08493, 0.4269, 0.07627, 0.3988, 0.1074, 0.3947, 0.1013, 0.405, 0.09322, 0.3749, 0.1202, 0.3734, 0.1178, 0.3844, 0.1095, 0.4478, 0.08038, 0.4343, 0.08763, 0.4269, 0.07627, 0.4102, 0.101, 0.405, 0.09322, 0.4156, 0.08493, 0.3872, 0.1138, 0.3844, 0.1095, 0.3947, 0.1013, 0.4534, 0.05689, 0.4393, 0.06702, 0.4288, 0.05484, 0.4156, 0.08493, 0.4078, 0.07644, 0.4178, 0.06603, 0.3947, 0.1013, 0.3898, 0.09603, 0.3986, 0.08635, 0.3734, 0.1178, 0.3716, 0.1158, 0.3809, 0.1057, 0.4269, 0.07627, 0.4178, 0.06603, 0.4288, 0.05484, 0.405, 0.09322, 0.3986, 0.08635, 0.4078, 0.07644, 0.3844, 0.1095, 0.3809, 0.1057, 0.3898, 0.09603, 0.4415, 0.04254, 0.4288, 0.05484, 0.4163, 0.04414, 0.4078, 0.07644, 0.3987, 0.06922, 0.407, 0.05719, 0.3898, 0.09603, 0.384, 0.09159, 0.3912, 0.08057, 0.3716, 0.1158, 0.3695, 0.1141, 0.3769, 0.1026, 0.4178, 0.06603, 0.407, 0.05719, 0.4163, 0.04414, 0.4078, 0.07644, 0.3986, 0.08635, 0.3912, 0.08057, 0.3809, 0.1057, 0.3769, 0.1026, 0.384, 0.09159, 0.4114, 0.01856, 0.4273, 0.02973, 0.4163, 0.04414, 0.4163, 0.04414, 0.402, 0.03528, 0.4114, 0.01856, 0.3987, 0.06922, 0.3885, 0.06353, 0.3947, 0.0501, 0.384, 0.09159, 0.3776, 0.08817, 0.3829, 0.07607, 0.3695, 0.1141, 0.3671, 0.1128, 0.3724, 0.1002, 0.4163, 0.04414, 0.407, 0.05719, 0.3947, 0.0501, 0.3987, 0.06922, 0.3912, 0.08057, 0.3829, 0.07607, 0.3769, 0.1026, 0.3724, 0.1002, 0.3776, 0.08817, 0.3885, 0.06353, 0.3773, 0.05961, 0.3812, 0.04515, 0.3829, 0.07607, 0.3776, 0.08817, 0.3707, 0.08587, 0.3671, 0.1128, 0.3645, 0.1119, 0.3676, 0.09866, 0.402, 0.03528, 0.3947, 0.0501, 0.3812, 0.04515, 0.3829, 0.07607, 0.3739, 0.07301, 0.3773, 0.05961, 0.3724, 0.1002, 0.3676, 0.09866, 0.3707, 0.08587, 0.3773, 0.05961, 0.3655, 0.05767, 0.3668, 0.04267, 0.3707, 0.08587, 0.3635, 0.08476, 0.3644, 0.07152, 0.3645, 0.1119, 0.3618, 0.1116, 0.3626, 0.09791, 0.3857, 0.02894, 0.3812, 0.04515, 0.3668, 0.04267, 0.3739, 0.07301, 0.3644, 0.07152, 0.3655, 0.05767, 0.3676, 0.09866, 0.3626, 0.09791, 0.3635, 0.08476, 0.3655, 0.05767, 0.3536, 0.05779, 0.3522, 0.04282, 0.3635, 0.08476, 0.3561, 0.08489, 0.3549, 0.07164, 0.3626, 0.09791, 0.3618, 0.1116, 0.3591, 0.1116, 0.3683, 0.02582, 0.3668, 0.04267, 0.3522, 0.04282, 0.3655, 0.05767, 0.3644, 0.07152, 0.3549, 0.07164, 0.3626, 0.09791, 0.3575, 0.09803, 0.3561, 0.08489, 0.3536, 0.05779, 0.3419, 0.05995, 0.338, 0.0455, 0.3561, 0.08489, 0.3489, 0.08625, 0.3454, 0.07338, 0.3591, 0.1116, 0.3564, 0.1122, 0.3525, 0.09901, 0.3506, 0.02599, 0.3522, 0.04282, 0.338, 0.0455, 0.3549, 0.07164, 0.3454, 0.07338, 0.3419, 0.05995, 0.3561, 0.08489, 0.3575, 0.09803, 0.3525, 0.09901, 0.3336, 0.02951, 0.3177, 0.03566, 0.3097, 0.01905, 0.3419, 0.05995, 0.3307, 0.06402, 0.3246, 0.0505, 0.3489, 0.08625, 0.342, 0.08881, 0.3364, 0.07667, 0.3564, 0.1122, 0.3539, 0.1132, 0.3477, 0.1008, 0.3336, 0.02951, 0.338, 0.0455, 0.3246, 0.0505, 0.3419, 0.05995, 0.3454, 0.07338, 0.3364, 0.07667, 0.3525, 0.09901, 0.3477, 0.1008, 0.342, 0.08881, 0.3177, 0.03566, 0.3031, 0.04406, 0.2928, 0.02897, 0.3307, 0.06402, 0.3204, 0.06985, 0.3122, 0.05753, 0.342, 0.08881, 0.3356, 0.0925, 0.3281, 0.0814, 0.3539, 0.1132, 0.3515, 0.1146, 0.3433, 0.1035, 0.3177, 0.03566, 0.3246, 0.0505, 0.3122, 0.05753, 0.3364, 0.07667, 0.3281, 0.0814, 0.3204, 0.06985, 0.3477, 0.1008, 0.3433, 0.1035, 0.3356, 0.0925, 0.3031, 0.04406, 0.2901, 0.0545, 0.2777, 0.04117, 0.3204, 0.06985, 0.3111, 0.07726, 0.301, 0.06638, 0.3281, 0.0814, 0.3356, 0.0925, 0.3299, 0.09722, 0.3515, 0.1146, 0.3495, 0.1165, 0.3394, 0.1068, 0.3031, 0.04406, 0.3122, 0.05753, 0.301, 0.06638, 0.3204, 0.06985, 0.3281, 0.0814, 0.3206, 0.08745, 0.3433, 0.1035, 0.3394, 0.1068, 0.3299, 0.09722, 0.2901, 0.0545, 0.2788, 0.06672, 0.2647, 0.05538, 0.3111, 0.07726, 0.3031, 0.08605, 0.2914, 0.07683, 0.3299, 0.09722, 0.325, 0.1029, 0.3141, 0.09467, 0.3495, 0.1165, 0.3477, 0.1187, 0.336, 0.1108, 0.2901, 0.0545, 0.301, 0.06638, 0.2914, 0.07683, 0.3206, 0.08745, 0.3141, 0.09467, 0.3031, 0.08605, 0.3299, 0.09722, 0.3394, 0.1068, 0.336, 0.1108, 0.2788, 0.06672, 0.2695, 0.08047, 0.2538, 0.07124, 0.3031, 0.08605, 0.2965, 0.09604, 0.2835, 0.08864, 0.325, 0.1029, 0.321, 0.1093, 0.3088, 0.1029, 0.3477, 0.1187, 0.3464, 0.1212, 0.3334, 0.1154, 0.2788, 0.06672, 0.2914, 0.07683, 0.2835, 0.08864, 0.3141, 0.09467, 0.3088, 0.1029, 0.2965, 0.09604, 0.336, 0.1108, 0.3334, 0.1154, 0.321, 0.1093, 0.2695, 0.08047, 0.2622, 0.09551, 0.2453, 0.08862, 0.2965, 0.09604, 0.2914, 0.107, 0.2773, 0.1016, 0.3088, 0.1029, 0.321, 0.1093, 0.3181, 0.1164, 0.3464, 0.1212, 0.3455, 0.1239, 0.3315, 0.1204, 0.2695, 0.08047, 0.2835, 0.08864, 0.2773, 0.1016, 0.3088, 0.1029, 0.3049, 0.1119, 0.2914, 0.107, 0.321, 0.1093, 0.3334, 0.1154, 0.3315, 0.1204, 0.2622, 0.09551, 0.2571, 0.1115, 0.2392, 0.107, 0.2914, 0.107, 0.288, 0.1188, 0.2731, 0.1154, 0.3049, 0.1119, 0.3181, 0.1164, 0.3163, 0.124, 0.3455, 0.1239, 0.3452, 0.1268, 0.3305, 0.1258, 0.2622, 0.09551, 0.2773, 0.1016, 0.2731, 0.1154, 0.2914, 0.107, 0.3049, 0.1119, 0.3023, 0.1217, 0.3315, 0.1204, 0.3305, 0.1258, 0.3163, 0.124, 0.2571, 0.1115, 0.2542, 0.1283, 0.2358, 0.1262, 0.288, 0.1188, 0.2864, 0.1312, 0.2709, 0.13, 0.3023, 0.1217, 0.3163, 0.124, 0.3158, 0.132, 0.3452, 0.1268, 0.3453, 0.1297, 0.3304, 0.1314, 0.2571, 0.1115, 0.2731, 0.1154, 0.2709, 0.13, 0.288, 0.1188, 0.3023, 0.1217, 0.3013, 0.1319, 0.3305, 0.1258, 0.3304, 0.1314, 0.3158, 0.132, 0.2542, 0.1283, 0.2536, 0.1456, 0.2347, 0.1459, 0.2864, 0.1312, 0.2866, 0.1439, 0.2707, 0.1449, 0.3158, 0.132, 0.3167, 0.1401, 0.3018, 0.1424, 0.3453, 0.1297, 0.346, 0.1326, 0.3313, 0.137, 0.2542, 0.1283, 0.2709, 0.13, 0.2707, 0.1449, 0.2864, 0.1312, 0.3013, 0.1319, 0.3018, 0.1424, 0.3304, 0.1314, 0.3313, 0.137, 0.3167, 0.1401, 0.2347, 0.1459, 0.2536, 0.1456, 0.2552, 0.1632, 0.2866, 0.1439, 0.2887, 0.1569, 0.2726, 0.1601, 0.3018, 0.1424, 0.3167, 0.1401, 0.3189, 0.1483, 0.346, 0.1326, 0.3472, 0.1354, 0.3332, 0.1425, 0.2536, 0.1456, 0.2707, 0.1449, 0.2726, 0.1601, 0.2866, 0.1439, 0.3018, 0.1424, 0.3041, 0.153, 0.3313, 0.137, 0.3332, 0.1425, 0.3189, 0.1483, 0.2552, 0.1632, 0.2592, 0.1809, 0.2402, 0.1858, 0.2887, 0.1569, 0.2928, 0.1699, 0.2765, 0.1755, 0.3041, 0.153, 0.3189, 0.1483, 0.3225, 0.1563, 0.3472, 0.1354, 0.349, 0.138, 0.3362, 0.1478, 0.2552, 0.1632, 0.2726, 0.1601, 0.2765, 0.1755, 0.2887, 0.1569, 0.3041, 0.153, 0.308, 0.1636, 0.3332, 0.1425, 0.3362, 0.1478, 0.3225, 0.1563, 0.2592, 0.1809, 0.2654, 0.1985, 0.2463, 0.2057, 0.2928, 0.1699, 0.2988, 0.183, 0.2826, 0.191, 0.308, 0.1636, 0.3225, 0.1563, 0.3277, 0.1639, 0.349, 0.138, 0.3513, 0.1402, 0.3402, 0.1526, 0.2592, 0.1809, 0.2765, 0.1755, 0.2826, 0.191, 0.2928, 0.1699, 0.308, 0.1636, 0.3139, 0.174, 0.3362, 0.1478, 0.3402, 0.1526, 0.3277, 0.1639, 0.2489, 0.2129, 0.2463, 0.2057, 0.2654, 0.1985, 0.2654, 0.1985, 0.2735, 0.2161, 0.2489, 0.2129, 0.2988, 0.183, 0.3071, 0.1958, 0.2909, 0.2065, 0.3139, 0.174, 0.3277, 0.1639, 0.3345, 0.1709, 0.3402, 0.1526, 0.3513, 0.1402, 0.354, 0.142, 0.2654, 0.1985, 0.2826, 0.191, 0.2909, 0.2065, 0.2988, 0.183, 0.3139, 0.174, 0.3217, 0.184, 0.3402, 0.1526, 0.3453, 0.1568, 0.3345, 0.1709, 0.3071, 0.1958, 0.3178, 0.2086, 0.3015, 0.2223, 0.3217, 0.184, 0.3345, 0.1709, 0.3429, 0.1769, 0.3453, 0.1568, 0.354, 0.142, 0.3571, 0.1433, 0.2735, 0.2161, 0.2909, 0.2065, 0.3015, 0.2223, 0.3217, 0.184, 0.3317, 0.1933, 0.3178, 0.2086, 0.3453, 0.1568, 0.3513, 0.16, 0.3429, 0.1769, 0.3977, 0.2063, 0.4076, 0.1956, 0.4211, 0.2059, 0.3857, 0.1924, 0.3757, 0.177, 0.3838, 0.1715, 0.3681, 0.1605, 0.3633, 0.1435, 0.3665, 0.1425, 0.4255, 0.2299, 0.4111, 0.2186, 0.4211, 0.2059, 0.3977, 0.2063, 0.3857, 0.1924, 0.3951, 0.1842, 0.3681, 0.1605, 0.3741, 0.1575, 0.3838, 0.1715, 0.4076, 0.1956, 0.4157, 0.1846, 0.4294, 0.193, 0.3951, 0.1842, 0.3838, 0.1715, 0.3905, 0.1653, 0.3665, 0.1425, 0.3693, 0.1409, 0.3793, 0.1538, 0.4355, 0.2154, 0.4211, 0.2059, 0.4294, 0.193, 0.3951, 0.1842, 0.4028, 0.1755, 0.4157, 0.1846, 0.3741, 0.1575, 0.3793, 0.1538, 0.3905, 0.1653, 0.444, 0.2009, 0.4509, 0.186, 0.4667, 0.1922, 0.4157, 0.1846, 0.4221, 0.1734, 0.4361, 0.1799, 0.4028, 0.1755, 0.3905, 0.1653, 0.3959, 0.1585, 0.3693, 0.1409, 0.3717, 0.1389, 0.3834, 0.1494, 0.444, 0.2009, 0.4294, 0.193, 0.4361, 0.1799, 0.4157, 0.1846, 0.4028, 0.1755, 0.4088, 0.1664, 0.3905, 0.1653, 0.3793, 0.1538, 0.3834, 0.1494, 0.4509, 0.186, 0.456, 0.1709, 0.4723, 0.1755, 0.4221, 0.1734, 0.4269, 0.1619, 0.4411, 0.1666, 0.3959, 0.1585, 0.3999, 0.1512, 0.4133, 0.1569, 0.3717, 0.1389, 0.3737, 0.1366, 0.3867, 0.1446, 0.4509, 0.186, 0.4361, 0.1799, 0.4411, 0.1666, 0.4221, 0.1734, 0.4088, 0.1664, 0.4133, 0.1569, 0.3834, 0.1494, 0.3867, 0.1446, 0.3999, 0.1512, 0.4723, 0.1755, 0.456, 0.1709, 0.4595, 0.1557, 0.4269, 0.1619, 0.4301, 0.1503, 0.4443, 0.1531, 0.3999, 0.1512, 0.4027, 0.1438, 0.4163, 0.1473, 0.3737, 0.1366, 0.3752, 0.134, 0.389, 0.1395, 0.456, 0.1709, 0.4411, 0.1666, 0.4443, 0.1531, 0.4269, 0.1619, 0.4133, 0.1569, 0.4163, 0.1473, 0.3867, 0.1446, 0.389, 0.1395, 0.4027, 0.1438, 0.4595, 0.1557, 0.4611, 0.1402, 0.4777, 0.1409, 0.4301, 0.1503, 0.4316, 0.1387, 0.4458, 0.1395, 0.4163, 0.1473, 0.4027, 0.1438, 0.4042, 0.1362, 0.389, 0.1395, 0.3752, 0.134, 0.3761, 0.1312, 0.4595, 0.1557, 0.4443, 0.1531, 0.4458, 0.1395, 0.4301, 0.1503, 0.4163, 0.1473, 0.4178, 0.1376, 0.4027, 0.1438, 0.389, 0.1395, 0.3904, 0.1342, 0.4611, 0.1402, 0.4608, 0.1247, 0.4774, 0.1234, 0.4316, 0.1387, 0.4316, 0.1271, 0.4457, 0.126, 0.4042, 0.1362, 0.4045, 0.1286, 0.418, 0.128, 0.3761, 0.1312, 0.3765, 0.1283, 0.3909, 0.1288, 0.4611, 0.1402, 0.4458, 0.1395, 0.4457, 0.126, 0.4316, 0.1387, 0.4178, 0.1376, 0.418, 0.128, 0.3904, 0.1342, 0.3909, 0.1288, 0.4045, 0.1286, 0.4774, 0.1234, 0.4608, 0.1247, 0.4585, 0.1095, 0.4457, 0.126, 0.4316, 0.1271, 0.43, 0.1157, 0.418, 0.128, 0.4045, 0.1286, 0.4037, 0.1212, 0.3909, 0.1288, 0.3765, 0.1283, 0.3765, 0.1255, 0.4608, 0.1247, 0.4457, 0.126, 0.4438, 0.1127, 0.4316, 0.1271, 0.418, 0.128, 0.4168, 0.1185, 0.4045, 0.1286, 0.3909, 0.1288, 0.3905, 0.1235, 0.4785, 0.1772, 0.4723, 0.1755, 0.476, 0.1583, 0.2708, 0.241, 0.257, 0.2242, 0.2735, 0.2161, 0.2453, 0.08862, 0.2371, 0.0853, 0.2377, 0.08393, 0.2377, 0.08393, 0.2465, 0.06695, 0.2538, 0.07124, 0.2371, 0.0853, 0.2453, 0.08862, 0.2392, 0.107, 0.4449, 0.03927, 0.4586, 0.05319, 0.4534, 0.05689, 0.2584, 0.05048, 0.2647, 0.05538, 0.2538, 0.07124, 0.3084, 0.01645, 0.3097, 0.01905, 0.2928, 0.02897, 0.4862, 0.1412, 0.4777, 0.1409, 0.4774, 0.1234, 0.2731, 0.03626, 0.2777, 0.04117, 0.2647, 0.05538, 0.4701, 0.08891, 0.4777, 0.0862, 0.4828, 0.103, 0.4828, 0.103, 0.4831, 0.1043, 0.4748, 0.106, 0.2353, 0.187, 0.2286, 0.1668, 0.2362, 0.1658, 0.2899, 0.02479, 0.2928, 0.02897, 0.2777, 0.04117, 0.3683, 0.02582, 0.3693, 0.01139, 0.3714, 0.01187, 0.3714, 0.01187, 0.3905, 0.013, 0.3857, 0.02894, 0.4586, 0.05319, 0.4696, 0.06903, 0.4629, 0.07248, 0.4289, 0.02772, 0.4449, 0.03927, 0.4415, 0.04254, 0.2265, 0.125, 0.2303, 0.1048, 0.2392, 0.107, 0.3905, 0.013, 0.411, 0.01839, 0.402, 0.03528, 0.4705, 0.1937, 0.4667, 0.1922, 0.4723, 0.1755, 0.4597, 0.2087, 0.458, 0.2122, 0.444, 0.2009, 0.458, 0.2122, 0.4485, 0.2233, 0.4355, 0.2154, 0.4836, 0.1595, 0.476, 0.1583, 0.4777, 0.1409, 0.4696, 0.06903, 0.4777, 0.0862, 0.4701, 0.08891, 0.4831, 0.1043, 0.4859, 0.1228, 0.4774, 0.1234, 0.4604, 0.209, 0.4597, 0.2087, 0.4667, 0.1922, 0.4355, 0.2154, 0.4485, 0.2233, 0.4367, 0.2353, 0.4367, 0.2353, 0.4359, 0.2371, 0.4255, 0.2299, 0.2286, 0.1668, 0.2259, 0.1459, 0.2347, 0.1459, 0.3278, 0.01104, 0.3279, 0.01136, 0.3097, 0.01905, 0.3279, 0.01136, 0.3302, 0.01056, 0.3336, 0.02951, 0.3302, 0.01056, 0.3484, 0.009443, 0.3336, 0.02951, 0.3693, 0.01139, 0.3683, 0.02582, 0.3506, 0.02599, 0.2259, 0.1459, 0.2265, 0.125, 0.2358, 0.1262, 0.2449, 0.2061, 0.2353, 0.187, 0.2402, 0.1858, 0.06393, 0.8395, 0.02362, 0.846, 0.006423, 0.6064, 0.8456, 0.8963, 0.8459, 0.954, 0.7549, 0.9535, 0.6465, 0.8335, 0.6091, 0.5713, 0.6851, 0.6064, 0.5965, 0.2511, 0.5836, 0.1698, 0.6621, 0.1836, 0.8456, 0.8963, 0.7087, 0.896, 0.7125, 0.6358, 0.5193, 0.576, 0.5888, 0.7888, 0.5112, 0.7439, 0.1114, 0.2516, 0.05137, 0.2719, 0.04578, 0.1831, 0.949, 0.6333, 0.9844, 0.898, 0.8456, 0.8963, 0.8453, 0.9867, 0.8459, 0.954, 0.933, 0.9555, 0.3533, 0.58, 0.3547, 0.7382, 0.2831, 0.7484, 0.5324, 0.2547, 0.5247, 0.1753, 0.5836, 0.1698, 0.1223, 0.7926, 0.06393, 0.8395, 0.09998, 0.5741, 0.1145, 0.9746, 0.08492, 0.9913, 0.04406, 0.9153, 0.04406, 0.9153, 0.04204, 0.9114, 0.06393, 0.8395, 0.06393, 0.8395, 0.1223, 0.7926, 0.1145, 0.9746, 0.5888, 0.7888, 0.5193, 0.576, 0.6091, 0.5713, 0.1759, 0.2558, 0.1114, 0.2516, 0.1251, 0.1698, 0.4264, 0.7472, 0.3547, 0.7382, 0.3533, 0.58, 0.2004, 0.7454, 0.1223, 0.7926, 0.1897, 0.5781, 0.5888, 0.7888, 0.6004, 0.9674, 0.5393, 0.9165, 0.1223, 0.7926, 0.2004, 0.7454, 0.1693, 0.9158, 0.2219, 0.27, 0.2426, 0.333, 0.1695, 0.3394, 0.9373, 0.2006, 0.9866, 0.2954, 0.8485, 0.24, 0.5381, 0.3384, 0.5324, 0.2547, 0.5965, 0.2511, 0.1121, 0.36, 0.04332, 0.3687, 0.05137, 0.2719, 0.1695, 0.3394, 0.1121, 0.36, 0.1114, 0.2516, 0.8485, 0.24, 0.7109, 0.2968, 0.7593, 0.2015, 0.5381, 0.3384, 0.4656, 0.3331, 0.4866, 0.2683, 0.5952, 0.3587, 0.5965, 0.2511, 0.6559, 0.2716, 0.3522, 0.3369, 0.2426, 0.333, 0.2714, 0.273, 0.4329, 0.2729, 0.4656, 0.3331, 0.3522, 0.3369, 0.5324, 0.2547, 0.4866, 0.2683, 0.5003, 0.1798, 0.1759, 0.2558, 0.1844, 0.1759, 0.2089, 0.1807, 0.8492, 0.3849, 0.7049, 0.3837, 0.7109, 0.2968, 0.5193, 0.576, 0.5381, 0.3384, 0.5952, 0.3587, 0.4656, 0.3331, 0.4773, 0.4564, 0.3522, 0.4576, 0.4656, 0.3331, 0.5381, 0.3384, 0.4773, 0.4564, 0.5381, 0.3384, 0.5193, 0.576, 0.4773, 0.4564, 0.09998, 0.5741, 0.006423, 0.6064, 0.07176, 0.4536, 0.07176, 0.4536, 0.03139, 0.449, 0.04332, 0.3687, 0.1121, 0.36, 0.09998, 0.5741, 0.07176, 0.4536, 0.1695, 0.3394, 0.2426, 0.333, 0.2329, 0.4576, 0.2329, 0.4576, 0.24, 0.5819, 0.1897, 0.5781, 0.6851, 0.6064, 0.6091, 0.5713, 0.6333, 0.4482, 0.6091, 0.5713, 0.5952, 0.3587, 0.6333, 0.4482, 0.5952, 0.3587, 0.6633, 0.3676, 0.6333, 0.4482, 0.1897, 0.5781, 0.09998, 0.5741, 0.1121, 0.36, 0.9866, 0.2954, 0.9872, 0.3857, 0.8492, 0.3849, 0.3522, 0.4576, 0.2329, 0.4576, 0.2426, 0.333, 0.9844, 0.898, 0.9372, 0.9558, 0.933, 0.9555, 0.933, 0.9555, 0.8459, 0.954, 0.8456, 0.8963, 0.5888, 0.7888, 0.6465, 0.8335, 0.6004, 0.9674, 0.6465, 0.8335, 0.6707, 0.9028, 0.6004, 0.9674, 0.705, 0.4032, 0.8493, 0.4053, 0.8485, 0.4502, 0.9873, 0.4079, 0.9911, 0.453, 0.8485, 0.4502, 0.8485, 0.4502, 0.9911, 0.453, 0.949, 0.6333, 0.8485, 0.4502, 0.8477, 0.6293, 0.7125, 0.6358, 0.3522, 0.4576, 0.4773, 0.4564, 0.4705, 0.5798, 0.3522, 0.4576, 0.3533, 0.58, 0.24, 0.5819])
me_009.materials.append(mat_x)
me_009.use_remesh_preserve_volume = False
me_009.use_remesh_preserve_attributes = False
me_009.use_mirror_vertex_groups = False
me_009.update()

# ---- objects
ob_instepr = bpy.data.objects.new('InstepR球', me_009)

# ---- transforms, parenting, visibility, modifiers, constraints
ob_instepr.location = (0.0, 0.0, 0.0)
ob_instepr.scale = (0.2984, 0.2984, 0.2984)
ob_instepr.lineart.crease_threshold = 0.0

# ---- collection membership
col_collection_1.objects.link(ob_instepr)

# ---- scene / render settings (as saved in the file)
scene.frame_start = 1; scene.frame_end = 250; scene.frame_set(1)
scene.render.engine = 'BLENDER_EEVEE_NEXT'
scene.render.resolution_percentage = 50
scene.render.dither_intensity = 0.0
scene.cycles.use_denoising = False
scene.cycles.samples = 128
scene.cycles.sampling_pattern = 'TABULATED_SOBOL'
scene.cycles.use_adaptive_sampling = False
scene.cycles.use_light_tree = False
scene.cycles.blur_glossy = 0.0
scene.cycles.sample_clamp_indirect = 0.0
scene.view_settings.view_transform = 'Standard'
bpy.context.view_layer.update()

# ---- added for rendering (the .blend has no active camera and no usable light): camera, sun
cam_auto = bpy.data.cameras.new('AutoCamera')
cam_auto.lens = 50.0
cam_auto.sensor_width = 36.0
cam_auto.clip_end = 1000.0
ob_auto_camera = bpy.data.objects.new('AutoCamera', cam_auto)
scene.collection.objects.link(ob_auto_camera)
ob_auto_camera.location = (1.86224, -1.93084, 1.39263)
ob_auto_camera.rotation_euler = (1.09748, -7.21219e-08, 0.694738)
scene.camera = ob_auto_camera
light_auto_sun = bpy.data.lights.new('AutoSun', 'SUN')
light_auto_sun.energy = 3.0
light_auto_sun.angle = 0.0523599
ob_auto_sun = bpy.data.objects.new('AutoSun', light_auto_sun)
scene.collection.objects.link(ob_auto_sun)
ob_auto_sun.rotation_euler = (0.872665, 0.174533, 0.523599)
bpy.context.view_layer.update()
